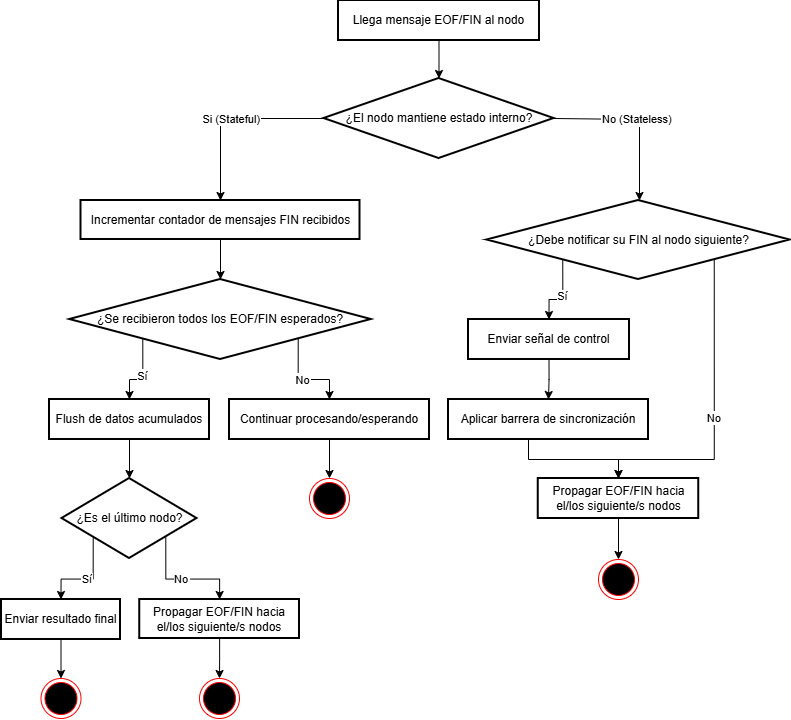

The diagram above was exported from draw.io. Its source (the exported page's mxGraphModel, read from the mxfile embedded in the PNG):
<mxGraphModel dx="1144" dy="731" grid="1" gridSize="10" guides="1" tooltips="1" connect="1" arrows="1" fold="1" page="1" pageScale="1" pageWidth="827" pageHeight="1169" math="0" shadow="0">
  <root>
    <mxCell id="0" />
    <mxCell id="1" parent="0" />
    <mxCell id="2" parent="1" style="whiteSpace=wrap;strokeWidth=2;" value="Llega mensaje EOF/FIN al nodo" vertex="1">
      <mxGeometry height="40" width="201" x="339" y="1" as="geometry" />
    </mxCell>
    <mxCell id="3" parent="1" style="rhombus;strokeWidth=2;whiteSpace=wrap;" value="¿El nodo mantiene estado interno?" vertex="1">
      <mxGeometry height="80" width="230" x="324.5" y="79" as="geometry" />
    </mxCell>
    <mxCell id="4" parent="1" style="whiteSpace=wrap;strokeWidth=2;" value="Incrementar contador de mensajes FIN recibidos" vertex="1">
      <mxGeometry height="39" width="279" x="81.5" y="201" as="geometry" />
    </mxCell>
    <mxCell id="5" parent="1" style="rhombus;strokeWidth=2;whiteSpace=wrap;" value="¿Se recibieron todos los EOF/FIN esperados?" vertex="1">
      <mxGeometry height="80" width="301.5" x="70.25" y="280" as="geometry" />
    </mxCell>
    <mxCell id="6" parent="1" style="whiteSpace=wrap;strokeWidth=2;" value="Flush de datos acumulados" vertex="1">
      <mxGeometry height="40" width="160" x="50" y="400" as="geometry" />
    </mxCell>
    <mxCell id="7" parent="1" style="rhombus;strokeWidth=2;whiteSpace=wrap;" value="¿Es el último nodo?" vertex="1">
      <mxGeometry height="80" width="135" x="62.5" y="479" as="geometry" />
    </mxCell>
    <mxCell id="8" parent="1" style="whiteSpace=wrap;strokeWidth=2;" value="Enviar resultado final" vertex="1">
      <mxGeometry height="40" width="119" x="2" y="600" as="geometry" />
    </mxCell>
    <mxCell id="9" parent="1" style="whiteSpace=wrap;strokeWidth=2;" value="Propagar EOF/FIN hacia el/los siguiente/s nodos" vertex="1">
      <mxGeometry height="39" width="159.75" x="140.25" y="600" as="geometry" />
    </mxCell>
    <mxCell id="10" parent="1" style="whiteSpace=wrap;strokeWidth=2;" value="Continuar procesando/esperando" vertex="1">
      <mxGeometry height="40" width="200" x="230" y="400" as="geometry" />
    </mxCell>
    <mxCell id="11" parent="1" style="rhombus;strokeWidth=2;whiteSpace=wrap;" value="¿Debe notificar su FIN al nodo siguiente?" vertex="1">
      <mxGeometry height="79" width="303" x="487.5" y="201" as="geometry" />
    </mxCell>
    <mxCell id="12" parent="1" style="whiteSpace=wrap;strokeWidth=2;" value="Enviar señal de control" vertex="1">
      <mxGeometry height="40" width="161" x="469" y="320" as="geometry" />
    </mxCell>
    <mxCell id="13" parent="1" style="whiteSpace=wrap;strokeWidth=2;" value="Aplicar barrera de sincronización " vertex="1">
      <mxGeometry height="40" width="200" x="449" y="400" as="geometry" />
    </mxCell>
    <mxCell id="YhWj4Ufxzw_5H4Vf2RxV-30" edge="1" parent="1" source="15" style="edgeStyle=orthogonalEdgeStyle;rounded=0;orthogonalLoop=1;jettySize=auto;html=1;exitX=0.5;exitY=1;exitDx=0;exitDy=0;entryX=0.5;entryY=0;entryDx=0;entryDy=0;" target="YhWj4Ufxzw_5H4Vf2RxV-29">
      <mxGeometry relative="1" as="geometry">
        <Array as="points">
          <mxPoint x="619" y="560" />
          <mxPoint x="619" y="560" />
        </Array>
      </mxGeometry>
    </mxCell>
    <mxCell id="15" parent="1" style="whiteSpace=wrap;strokeWidth=2;" value="Propagar EOF/FIN hacia el/los siguiente/s nodos" vertex="1">
      <mxGeometry height="40" width="160.5" x="538.75" y="479" as="geometry" />
    </mxCell>
    <mxCell id="16" edge="1" parent="1" source="2" style="curved=1;startArrow=none;endArrow=classic;exitX=0.5;exitY=1;entryX=0.5;entryY=0;endFill=1;" target="3" value="">
      <mxGeometry relative="1" as="geometry">
        <Array as="points" />
      </mxGeometry>
    </mxCell>
    <mxCell id="17" edge="1" parent="1" source="3" style="startArrow=none;endArrow=classic;exitX=0;exitY=0.5;entryX=0.5;entryY=0.01;edgeStyle=orthogonalEdgeStyle;rounded=0;curved=0;exitDx=0;exitDy=0;endFill=1;" target="4" value="Si (Stateful)">
      <mxGeometry relative="1" as="geometry" />
    </mxCell>
    <mxCell id="18" edge="1" parent="1" source="4" style="startArrow=none;endArrow=classic;exitX=0.5;exitY=1.01;entryX=0.5;entryY=0;rounded=0;edgeStyle=orthogonalEdgeStyle;curved=0;endFill=1;" target="5" value="">
      <mxGeometry relative="1" as="geometry" />
    </mxCell>
    <mxCell id="19" edge="1" parent="1" source="5" style="startArrow=none;endArrow=classic;exitX=0;exitY=0.97;entryX=0.5;entryY=0.01;rounded=0;edgeStyle=orthogonalEdgeStyle;curved=0;endFill=1;" target="6" value="Sí">
      <mxGeometry relative="1" as="geometry" />
    </mxCell>
    <mxCell id="20" edge="1" parent="1" source="6" style="startArrow=none;endArrow=classic;exitX=0.5;exitY=1.01;entryX=0.5;entryY=0;rounded=0;edgeStyle=orthogonalEdgeStyle;curved=0;endFill=1;" target="7" value="">
      <mxGeometry relative="1" as="geometry" />
    </mxCell>
    <mxCell id="21" edge="1" parent="1" source="7" style="startArrow=none;endArrow=classic;exitX=0;exitY=0.93;entryX=0.5;entryY=0;rounded=0;edgeStyle=orthogonalEdgeStyle;curved=0;endFill=1;" target="8" value="Sí">
      <mxGeometry relative="1" as="geometry" />
    </mxCell>
    <mxCell id="22" edge="1" parent="1" source="7" style="startArrow=none;endArrow=classic;exitX=1;exitY=0.93;entryX=0.5;entryY=0;rounded=0;edgeStyle=orthogonalEdgeStyle;curved=0;endFill=1;" target="9" value="No">
      <mxGeometry relative="1" as="geometry" />
    </mxCell>
    <mxCell id="23" edge="1" parent="1" source="5" style="startArrow=none;endArrow=classic;exitX=1;exitY=0.97;entryX=0.5;entryY=0;rounded=0;edgeStyle=orthogonalEdgeStyle;curved=0;endFill=1;" target="10" value="No">
      <mxGeometry relative="1" as="geometry" />
    </mxCell>
    <mxCell id="24" edge="1" parent="1" source="3" style="startArrow=none;endArrow=classic;exitX=1;exitY=0.5;entryX=0.5;entryY=0;edgeStyle=orthogonalEdgeStyle;rounded=0;curved=0;exitDx=0;exitDy=0;endFill=1;" target="11" value="No (Stateless)">
      <mxGeometry relative="1" as="geometry">
        <Array as="points">
          <mxPoint x="554" y="120" />
          <mxPoint x="640" y="120" />
          <mxPoint x="640" y="201" />
        </Array>
      </mxGeometry>
    </mxCell>
    <mxCell id="25" edge="1" parent="1" source="11" style="startArrow=none;endArrow=classic;exitX=0;exitY=1;entryX=0.5;entryY=0.01;rounded=0;edgeStyle=orthogonalEdgeStyle;curved=0;exitDx=0;exitDy=0;endFill=1;" target="12" value="Sí">
      <mxGeometry relative="1" as="geometry">
        <Array as="points">
          <mxPoint x="563" y="300" />
          <mxPoint x="550" y="300" />
        </Array>
      </mxGeometry>
    </mxCell>
    <mxCell id="26" edge="1" parent="1" source="12" style="startArrow=none;endArrow=classic;exitX=0.5;exitY=1.01;entryX=0.5;entryY=0.01;rounded=0;edgeStyle=orthogonalEdgeStyle;curved=0;endFill=1;" target="13" value="">
      <mxGeometry relative="1" as="geometry" />
    </mxCell>
    <mxCell id="27" edge="1" parent="1" source="11" style="startArrow=none;endArrow=classic;exitX=1;exitY=1;entryX=0.5;entryY=0;rounded=0;edgeStyle=orthogonalEdgeStyle;curved=0;exitDx=0;exitDy=0;endFill=1;entryDx=0;entryDy=0;" target="15" value="No">
      <mxGeometry relative="1" as="geometry">
        <Array as="points">
          <mxPoint x="715" y="460" />
          <mxPoint x="619" y="460" />
        </Array>
        <mxPoint x="709.0000000000002" y="320" as="targetPoint" />
      </mxGeometry>
    </mxCell>
    <mxCell id="28" edge="1" parent="1" source="13" style="startArrow=none;endArrow=classic;exitX=0.5;exitY=1.01;entryX=0.5;entryY=0;rounded=0;edgeStyle=orthogonalEdgeStyle;curved=0;entryDx=0;entryDy=0;endFill=1;" target="15" value="">
      <mxGeometry relative="1" as="geometry">
        <Array as="points">
          <mxPoint x="529" y="460" />
          <mxPoint x="619" y="460" />
        </Array>
      </mxGeometry>
    </mxCell>
    <mxCell id="YhWj4Ufxzw_5H4Vf2RxV-29" parent="1" style="ellipse;html=1;shape=endState;fillColor=#000000;strokeColor=#ff0000;" value="" vertex="1">
      <mxGeometry height="40" width="40" x="599" y="560" as="geometry" />
    </mxCell>
    <mxCell id="YhWj4Ufxzw_5H4Vf2RxV-31" edge="1" parent="1" source="10" style="edgeStyle=orthogonalEdgeStyle;rounded=0;orthogonalLoop=1;jettySize=auto;html=1;entryX=0.5;entryY=0;entryDx=0;entryDy=0;exitX=0.5;exitY=1;exitDx=0;exitDy=0;endArrow=classic;endFill=1;" target="YhWj4Ufxzw_5H4Vf2RxV-32">
      <mxGeometry relative="1" as="geometry">
        <mxPoint x="352" y="464" as="sourcePoint" />
      </mxGeometry>
    </mxCell>
    <mxCell id="YhWj4Ufxzw_5H4Vf2RxV-32" parent="1" style="ellipse;html=1;shape=endState;fillColor=#000000;strokeColor=#ff0000;" value="" vertex="1">
      <mxGeometry height="40" width="40" x="310" y="479" as="geometry" />
    </mxCell>
    <mxCell id="YhWj4Ufxzw_5H4Vf2RxV-33" edge="1" parent="1" source="9" style="edgeStyle=orthogonalEdgeStyle;rounded=0;orthogonalLoop=1;jettySize=auto;html=1;entryX=0.5;entryY=0;entryDx=0;entryDy=0;exitX=0.5;exitY=1;exitDx=0;exitDy=0;" target="YhWj4Ufxzw_5H4Vf2RxV-34">
      <mxGeometry relative="1" as="geometry">
        <mxPoint x="229.5" y="644" as="sourcePoint" />
      </mxGeometry>
    </mxCell>
    <mxCell id="YhWj4Ufxzw_5H4Vf2RxV-34" parent="1" style="ellipse;html=1;shape=endState;fillColor=#000000;strokeColor=#ff0000;" value="" vertex="1">
      <mxGeometry height="40" width="40" x="200" y="679" as="geometry" />
    </mxCell>
    <mxCell id="YhWj4Ufxzw_5H4Vf2RxV-35" edge="1" parent="1" source="8" style="edgeStyle=orthogonalEdgeStyle;rounded=0;orthogonalLoop=1;jettySize=auto;html=1;entryX=0.5;entryY=0;entryDx=0;entryDy=0;exitX=0.5;exitY=1;exitDx=0;exitDy=0;" target="YhWj4Ufxzw_5H4Vf2RxV-36">
      <mxGeometry relative="1" as="geometry">
        <mxPoint x="40" y="644" as="sourcePoint" />
      </mxGeometry>
    </mxCell>
    <mxCell id="YhWj4Ufxzw_5H4Vf2RxV-36" parent="1" style="ellipse;html=1;shape=endState;fillColor=#000000;strokeColor=#ff0000;" value="" vertex="1">
      <mxGeometry height="40" width="40" x="41.5" y="679" as="geometry" />
    </mxCell>
  </root>
</mxGraphModel>